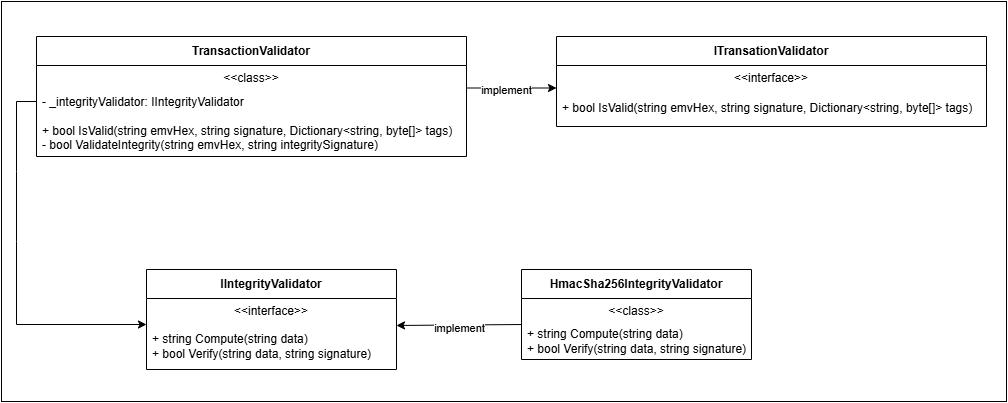

The diagram above was exported from draw.io. Its source (the exported page's mxGraphModel, read from the mxfile embedded in the PNG):
<mxGraphModel dx="1426" dy="751" grid="1" gridSize="10" guides="1" tooltips="1" connect="1" arrows="1" fold="1" page="1" pageScale="1" pageWidth="850" pageHeight="1100" math="0" shadow="0">
  <root>
    <mxCell id="0" />
    <mxCell id="1" parent="0" />
    <mxCell id="idFJ5zzGdEfMwpJAuorH-1" value="" style="rounded=0;whiteSpace=wrap;html=1;" vertex="1" parent="1">
      <mxGeometry x="15" y="10" width="1005" height="400" as="geometry" />
    </mxCell>
    <mxCell id="idFJ5zzGdEfMwpJAuorH-2" value="&lt;div&gt;IIntegrityValidator&lt;/div&gt;" style="swimlane;fontStyle=1;align=center;verticalAlign=middle;childLayout=stackLayout;horizontal=1;startSize=29;horizontalStack=0;resizeParent=1;resizeParentMax=0;resizeLast=0;collapsible=0;marginBottom=0;html=1;whiteSpace=wrap;" vertex="1" parent="1">
      <mxGeometry x="160" y="278" width="250" height="100" as="geometry" />
    </mxCell>
    <mxCell id="idFJ5zzGdEfMwpJAuorH-3" value="&amp;lt;&amp;lt;interface&amp;gt;&amp;gt;" style="text;html=1;strokeColor=none;fillColor=none;align=center;verticalAlign=middle;spacingLeft=4;spacingRight=4;overflow=hidden;rotatable=0;points=[[0,0.5],[1,0.5]];portConstraint=eastwest;whiteSpace=wrap;" vertex="1" parent="idFJ5zzGdEfMwpJAuorH-2">
      <mxGeometry y="29" width="250" height="25" as="geometry" />
    </mxCell>
    <mxCell id="idFJ5zzGdEfMwpJAuorH-4" value="+ string Compute(string data)&lt;div&gt;+&amp;nbsp;bool Verify(string data, string signature)&lt;/div&gt;" style="text;html=1;strokeColor=none;fillColor=none;align=left;verticalAlign=middle;spacingLeft=4;spacingRight=4;overflow=hidden;rotatable=0;points=[[0,0.5],[1,0.5]];portConstraint=eastwest;whiteSpace=wrap;" vertex="1" parent="idFJ5zzGdEfMwpJAuorH-2">
      <mxGeometry y="54" width="250" height="46" as="geometry" />
    </mxCell>
    <mxCell id="idFJ5zzGdEfMwpJAuorH-10" value="HmacSha256IntegrityValidator" style="swimlane;fontStyle=1;align=center;verticalAlign=middle;childLayout=stackLayout;horizontal=1;startSize=29;horizontalStack=0;resizeParent=1;resizeParentMax=0;resizeLast=0;collapsible=0;marginBottom=0;html=1;whiteSpace=wrap;" vertex="1" parent="1">
      <mxGeometry x="535" y="278" width="230" height="90" as="geometry" />
    </mxCell>
    <mxCell id="idFJ5zzGdEfMwpJAuorH-11" value="&amp;lt;&amp;lt;class&amp;gt;&amp;gt;" style="text;html=1;strokeColor=none;fillColor=none;align=center;verticalAlign=middle;spacingLeft=4;spacingRight=4;overflow=hidden;rotatable=0;points=[[0,0.5],[1,0.5]];portConstraint=eastwest;whiteSpace=wrap;" vertex="1" parent="idFJ5zzGdEfMwpJAuorH-10">
      <mxGeometry y="29" width="230" height="25" as="geometry" />
    </mxCell>
    <mxCell id="idFJ5zzGdEfMwpJAuorH-12" value="+ string Compute(string data)&lt;div&gt;+&amp;nbsp;bool Verify(string data, string signature)&lt;/div&gt;" style="text;html=1;strokeColor=none;fillColor=none;align=left;verticalAlign=middle;spacingLeft=4;spacingRight=4;overflow=hidden;rotatable=0;points=[[0,0.5],[1,0.5]];portConstraint=eastwest;whiteSpace=wrap;" vertex="1" parent="idFJ5zzGdEfMwpJAuorH-10">
      <mxGeometry y="54" width="230" height="36" as="geometry" />
    </mxCell>
    <mxCell id="idFJ5zzGdEfMwpJAuorH-25" value="&lt;div&gt;ITransationValidator&lt;/div&gt;" style="swimlane;fontStyle=1;align=center;verticalAlign=middle;childLayout=stackLayout;horizontal=1;startSize=29;horizontalStack=0;resizeParent=1;resizeParentMax=0;resizeLast=0;collapsible=0;marginBottom=0;html=1;whiteSpace=wrap;" vertex="1" parent="1">
      <mxGeometry x="570" y="45" width="430" height="90" as="geometry" />
    </mxCell>
    <mxCell id="idFJ5zzGdEfMwpJAuorH-26" value="&amp;lt;&amp;lt;interface&amp;gt;&amp;gt;" style="text;html=1;strokeColor=none;fillColor=none;align=center;verticalAlign=middle;spacingLeft=4;spacingRight=4;overflow=hidden;rotatable=0;points=[[0,0.5],[1,0.5]];portConstraint=eastwest;whiteSpace=wrap;" vertex="1" parent="idFJ5zzGdEfMwpJAuorH-25">
      <mxGeometry y="29" width="430" height="25" as="geometry" />
    </mxCell>
    <mxCell id="idFJ5zzGdEfMwpJAuorH-27" value="+ bool IsValid(string emvHex, string signature, Dictionary&amp;lt;string, byte[]&amp;gt; tags)" style="text;html=1;strokeColor=none;fillColor=none;align=left;verticalAlign=middle;spacingLeft=4;spacingRight=4;overflow=hidden;rotatable=0;points=[[0,0.5],[1,0.5]];portConstraint=eastwest;whiteSpace=wrap;" vertex="1" parent="idFJ5zzGdEfMwpJAuorH-25">
      <mxGeometry y="54" width="430" height="36" as="geometry" />
    </mxCell>
    <mxCell id="idFJ5zzGdEfMwpJAuorH-29" value="TransactionValidator" style="swimlane;fontStyle=1;align=center;verticalAlign=middle;childLayout=stackLayout;horizontal=1;startSize=29;horizontalStack=0;resizeParent=1;resizeParentMax=0;resizeLast=0;collapsible=0;marginBottom=0;html=1;whiteSpace=wrap;" vertex="1" parent="1">
      <mxGeometry x="50" y="45" width="430" height="120" as="geometry" />
    </mxCell>
    <mxCell id="idFJ5zzGdEfMwpJAuorH-30" value="&amp;lt;&amp;lt;class&amp;gt;&amp;gt;" style="text;html=1;strokeColor=none;fillColor=none;align=center;verticalAlign=middle;spacingLeft=4;spacingRight=4;overflow=hidden;rotatable=0;points=[[0,0.5],[1,0.5]];portConstraint=eastwest;whiteSpace=wrap;" vertex="1" parent="idFJ5zzGdEfMwpJAuorH-29">
      <mxGeometry y="29" width="430" height="25" as="geometry" />
    </mxCell>
    <mxCell id="idFJ5zzGdEfMwpJAuorH-31" value="&lt;div&gt;- _integrityValidator:&amp;nbsp;IIntegrityValidator&lt;/div&gt;&lt;div&gt;&lt;br&gt;&lt;/div&gt;+ bool IsValid(string emvHex, string signature, Dictionary&amp;lt;string, byte[]&amp;gt; tags)&lt;div&gt;-&amp;nbsp;bool ValidateIntegrity(string emvHex, string integritySignature)&lt;/div&gt;" style="text;html=1;strokeColor=none;fillColor=none;align=left;verticalAlign=middle;spacingLeft=4;spacingRight=4;overflow=hidden;rotatable=0;points=[[0,0.5],[1,0.5]];portConstraint=eastwest;whiteSpace=wrap;" vertex="1" parent="idFJ5zzGdEfMwpJAuorH-29">
      <mxGeometry y="54" width="430" height="66" as="geometry" />
    </mxCell>
    <mxCell id="idFJ5zzGdEfMwpJAuorH-33" value="" style="endArrow=classic;html=1;rounded=0;exitX=1;exitY=0.5;exitDx=0;exitDy=0;entryX=0;entryY=0.5;entryDx=0;entryDy=0;" edge="1" parent="1">
      <mxGeometry width="50" height="50" relative="1" as="geometry">
        <mxPoint x="480" y="96.5" as="sourcePoint" />
        <mxPoint x="570" y="96.5" as="targetPoint" />
      </mxGeometry>
    </mxCell>
    <mxCell id="idFJ5zzGdEfMwpJAuorH-34" value="implement" style="edgeLabel;html=1;align=center;verticalAlign=middle;resizable=0;points=[];" vertex="1" connectable="0" parent="idFJ5zzGdEfMwpJAuorH-33">
      <mxGeometry x="-0.1333" y="-1" relative="1" as="geometry">
        <mxPoint y="1" as="offset" />
      </mxGeometry>
    </mxCell>
    <mxCell id="idFJ5zzGdEfMwpJAuorH-35" value="" style="endArrow=classic;html=1;rounded=0;exitX=0;exitY=0.028;exitDx=0;exitDy=0;exitPerimeter=0;entryX=1;entryY=0.043;entryDx=0;entryDy=0;entryPerimeter=0;" edge="1" parent="1" source="idFJ5zzGdEfMwpJAuorH-12" target="idFJ5zzGdEfMwpJAuorH-4">
      <mxGeometry width="50" height="50" relative="1" as="geometry">
        <mxPoint x="400" y="400" as="sourcePoint" />
        <mxPoint x="450" y="350" as="targetPoint" />
      </mxGeometry>
    </mxCell>
    <mxCell id="idFJ5zzGdEfMwpJAuorH-36" value="implement" style="edgeLabel;html=1;align=center;verticalAlign=middle;resizable=0;points=[];" vertex="1" connectable="0" parent="idFJ5zzGdEfMwpJAuorH-35">
      <mxGeometry x="0.0083" y="3" relative="1" as="geometry">
        <mxPoint as="offset" />
      </mxGeometry>
    </mxCell>
    <mxCell id="idFJ5zzGdEfMwpJAuorH-37" value="" style="endArrow=classic;html=1;rounded=0;exitX=0;exitY=0.167;exitDx=0;exitDy=0;exitPerimeter=0;entryX=0;entryY=0.022;entryDx=0;entryDy=0;entryPerimeter=0;" edge="1" parent="1" source="idFJ5zzGdEfMwpJAuorH-31" target="idFJ5zzGdEfMwpJAuorH-4">
      <mxGeometry width="50" height="50" relative="1" as="geometry">
        <mxPoint x="400" y="400" as="sourcePoint" />
        <mxPoint x="50" y="310" as="targetPoint" />
        <Array as="points">
          <mxPoint x="30" y="110" />
          <mxPoint x="30" y="180" />
          <mxPoint x="30" y="250" />
          <mxPoint x="30" y="333" />
        </Array>
      </mxGeometry>
    </mxCell>
  </root>
</mxGraphModel>